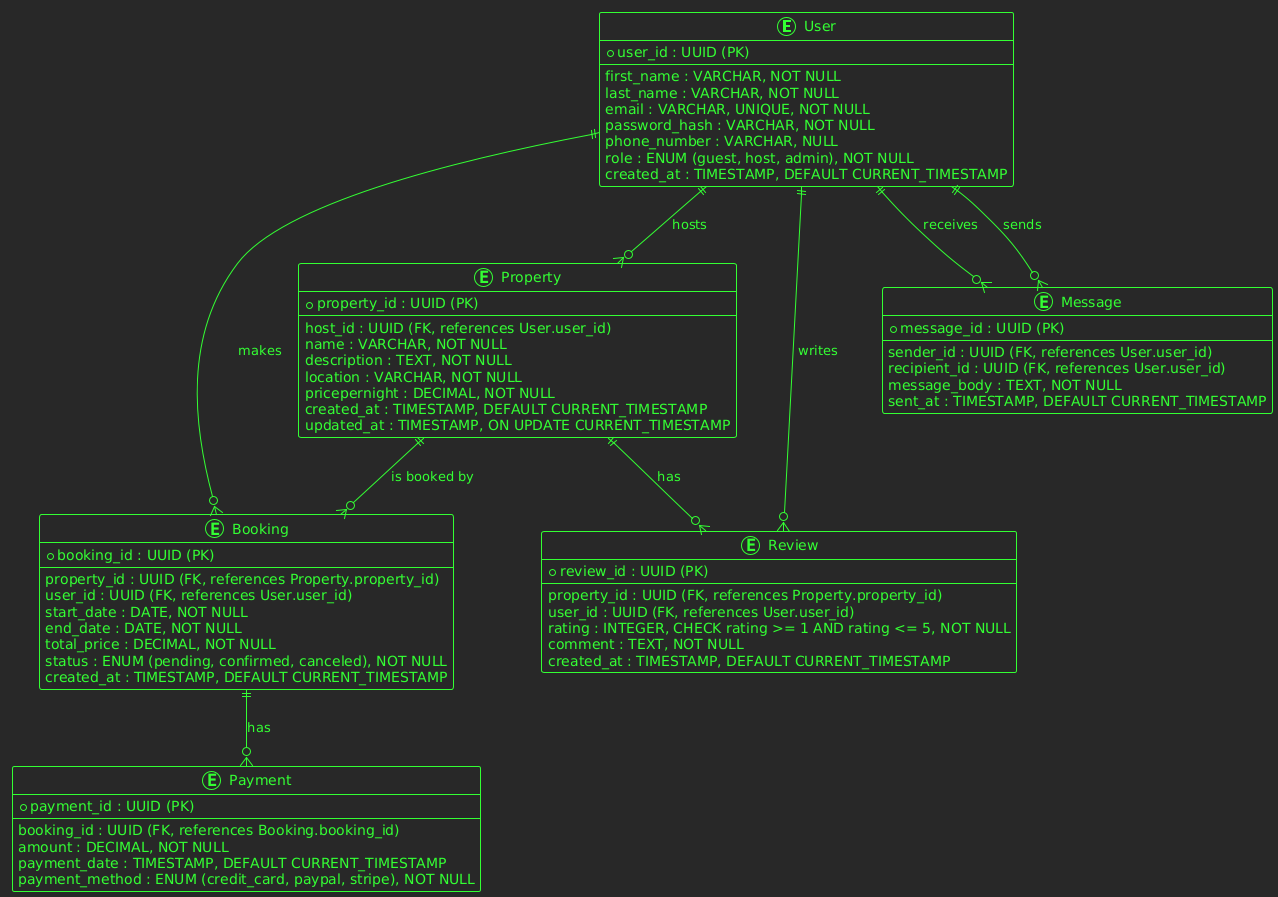

The diagram above was rendered by PlantUML. Its source (embedded in the PNG):
@startuml
!theme crt-green
entity User {
  * user_id : UUID (PK)
  --
  first_name : VARCHAR, NOT NULL
  last_name : VARCHAR, NOT NULL
  email : VARCHAR, UNIQUE, NOT NULL
  password_hash : VARCHAR, NOT NULL
  phone_number : VARCHAR, NULL
  role : ENUM (guest, host, admin), NOT NULL
  created_at : TIMESTAMP, DEFAULT CURRENT_TIMESTAMP
}

entity Property {
  * property_id : UUID (PK)
  --
  host_id : UUID (FK, references User.user_id)
  name : VARCHAR, NOT NULL
  description : TEXT, NOT NULL
  location : VARCHAR, NOT NULL
  pricepernight : DECIMAL, NOT NULL
  created_at : TIMESTAMP, DEFAULT CURRENT_TIMESTAMP
  updated_at : TIMESTAMP, ON UPDATE CURRENT_TIMESTAMP
}

entity Booking {
  * booking_id : UUID (PK)
  --
  property_id : UUID (FK, references Property.property_id)
  user_id : UUID (FK, references User.user_id)
  start_date : DATE, NOT NULL
  end_date : DATE, NOT NULL
  total_price : DECIMAL, NOT NULL
  status : ENUM (pending, confirmed, canceled), NOT NULL
  created_at : TIMESTAMP, DEFAULT CURRENT_TIMESTAMP
}

entity Payment {
  * payment_id : UUID (PK)
  --
  booking_id : UUID (FK, references Booking.booking_id)
  amount : DECIMAL, NOT NULL
  payment_date : TIMESTAMP, DEFAULT CURRENT_TIMESTAMP
  payment_method : ENUM (credit_card, paypal, stripe), NOT NULL
}

entity Review {
  * review_id : UUID (PK)
  --
  property_id : UUID (FK, references Property.property_id)
  user_id : UUID (FK, references User.user_id)
  rating : INTEGER, CHECK rating >= 1 AND rating <= 5, NOT NULL
  comment : TEXT, NOT NULL
  created_at : TIMESTAMP, DEFAULT CURRENT_TIMESTAMP
}

entity Message {
  * message_id : UUID (PK)
  --
  sender_id : UUID (FK, references User.user_id)
  recipient_id : UUID (FK, references User.user_id)
  message_body : TEXT, NOT NULL
  sent_at : TIMESTAMP, DEFAULT CURRENT_TIMESTAMP
}

User ||--o{ Property : "hosts"
User ||--o{ Booking : "makes"
Property ||--o{ Booking : "is booked by"
Booking ||--o{ Payment : "has"
Property ||--o{ Review : "has"
User ||--o{ Review : "writes"
User ||--o{ Message : "sends"
User ||--o{ Message : "receives"
@enduml